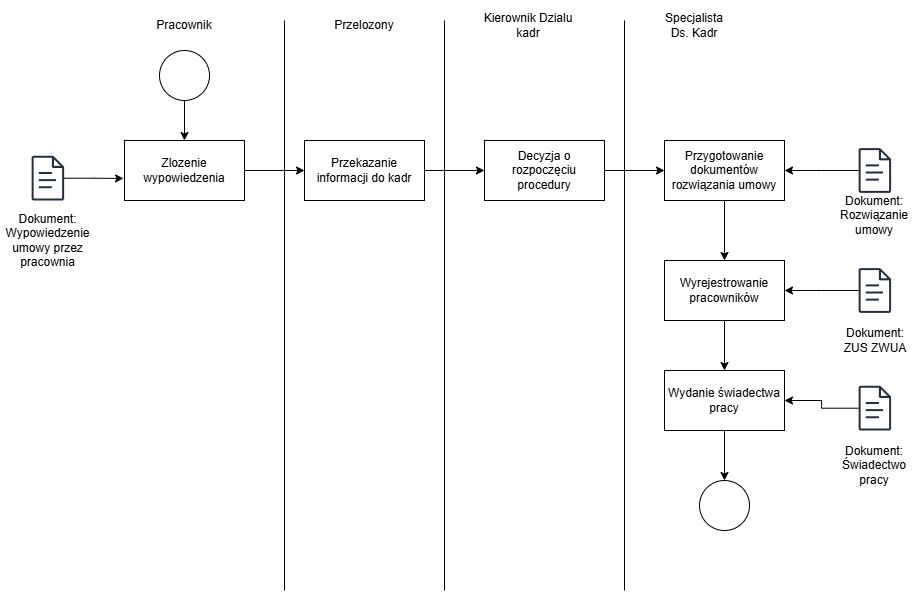

The diagram above was exported from draw.io. Its source (the exported page's mxGraphModel, read from the mxfile embedded in the PNG):
<mxGraphModel dx="2208" dy="785" grid="1" gridSize="10" guides="1" tooltips="1" connect="1" arrows="1" fold="1" page="1" pageScale="1" pageWidth="827" pageHeight="1169" math="0" shadow="0">
  <root>
    <mxCell id="0" />
    <mxCell id="1" parent="0" />
    <mxCell id="MiZmTbYWuRolDmyflKpB-5" edge="1" parent="1" source="MiZmTbYWuRolDmyflKpB-1" style="edgeStyle=orthogonalEdgeStyle;rounded=0;orthogonalLoop=1;jettySize=auto;html=1;exitX=0.5;exitY=1;exitDx=0;exitDy=0;" target="MiZmTbYWuRolDmyflKpB-2">
      <mxGeometry relative="1" as="geometry" />
    </mxCell>
    <mxCell id="MiZmTbYWuRolDmyflKpB-1" parent="1" style="ellipse;whiteSpace=wrap;html=1;aspect=fixed;" value="" vertex="1">
      <mxGeometry height="50" width="50" x="95" y="70" as="geometry" />
    </mxCell>
    <mxCell id="L9ay7eO-8dkf-joyKJRS-13" edge="1" parent="1" source="MiZmTbYWuRolDmyflKpB-2" style="edgeStyle=orthogonalEdgeStyle;rounded=0;orthogonalLoop=1;jettySize=auto;html=1;exitX=1;exitY=0.5;exitDx=0;exitDy=0;" target="L9ay7eO-8dkf-joyKJRS-12">
      <mxGeometry relative="1" as="geometry" />
    </mxCell>
    <mxCell id="MiZmTbYWuRolDmyflKpB-2" parent="1" style="rounded=0;whiteSpace=wrap;html=1;" value="Zlozenie wypowiedzenia" vertex="1">
      <mxGeometry height="60" width="120" x="60" y="160" as="geometry" />
    </mxCell>
    <mxCell id="L9ay7eO-8dkf-joyKJRS-1" parent="1" style="text;html=1;whiteSpace=wrap;strokeColor=none;fillColor=none;align=center;verticalAlign=middle;rounded=0;" value="Pracownik" vertex="1">
      <mxGeometry height="30" width="60" x="90" y="30" as="geometry" />
    </mxCell>
    <mxCell id="L9ay7eO-8dkf-joyKJRS-2" parent="1" style="text;html=1;whiteSpace=wrap;strokeColor=none;fillColor=none;align=center;verticalAlign=middle;rounded=0;" value="Przelozony" vertex="1">
      <mxGeometry height="30" width="60" x="270" y="30" as="geometry" />
    </mxCell>
    <mxCell id="L9ay7eO-8dkf-joyKJRS-3" parent="1" style="text;html=1;whiteSpace=wrap;strokeColor=none;fillColor=none;align=center;verticalAlign=middle;rounded=0;" value="Kierownik Dzialu kadr" vertex="1">
      <mxGeometry height="50" width="100" x="414" y="20" as="geometry" />
    </mxCell>
    <mxCell id="L9ay7eO-8dkf-joyKJRS-4" parent="1" style="text;html=1;whiteSpace=wrap;strokeColor=none;fillColor=none;align=center;verticalAlign=middle;rounded=0;" value="Specjalista Ds. Kadr" vertex="1">
      <mxGeometry height="30" width="60" x="600" y="30" as="geometry" />
    </mxCell>
    <mxCell id="L9ay7eO-8dkf-joyKJRS-6" edge="1" parent="1" style="endArrow=none;html=1;rounded=0;" value="">
      <mxGeometry height="50" relative="1" width="50" as="geometry">
        <mxPoint x="220" y="610" as="sourcePoint" />
        <mxPoint x="220" y="40" as="targetPoint" />
      </mxGeometry>
    </mxCell>
    <mxCell id="L9ay7eO-8dkf-joyKJRS-7" edge="1" parent="1" style="endArrow=none;html=1;rounded=0;" value="">
      <mxGeometry height="50" relative="1" width="50" as="geometry">
        <mxPoint x="380" y="610" as="sourcePoint" />
        <mxPoint x="380" y="40" as="targetPoint" />
      </mxGeometry>
    </mxCell>
    <mxCell id="L9ay7eO-8dkf-joyKJRS-8" edge="1" parent="1" style="endArrow=none;html=1;rounded=0;" value="">
      <mxGeometry height="50" relative="1" width="50" as="geometry">
        <mxPoint x="560" y="610" as="sourcePoint" />
        <mxPoint x="560" y="40" as="targetPoint" />
      </mxGeometry>
    </mxCell>
    <mxCell id="L9ay7eO-8dkf-joyKJRS-9" parent="1" style="sketch=0;outlineConnect=0;fontColor=#232F3E;gradientColor=none;fillColor=#232F3D;strokeColor=none;dashed=0;verticalLabelPosition=bottom;verticalAlign=top;align=center;html=1;fontSize=12;fontStyle=0;aspect=fixed;pointerEvents=1;shape=mxgraph.aws4.document;" value="" vertex="1">
      <mxGeometry height="44.74" width="32.69" x="-33" y="175.26" as="geometry" />
    </mxCell>
    <mxCell id="L9ay7eO-8dkf-joyKJRS-10" edge="1" parent="1" source="L9ay7eO-8dkf-joyKJRS-9" style="edgeStyle=orthogonalEdgeStyle;rounded=0;orthogonalLoop=1;jettySize=auto;html=1;entryX=-0.008;entryY=0.633;entryDx=0;entryDy=0;entryPerimeter=0;" target="MiZmTbYWuRolDmyflKpB-2">
      <mxGeometry relative="1" as="geometry" />
    </mxCell>
    <mxCell id="L9ay7eO-8dkf-joyKJRS-11" parent="1" style="text;html=1;whiteSpace=wrap;strokeColor=none;fillColor=none;align=center;verticalAlign=middle;rounded=0;" value="Dokument: Wypowiedzenie umowy przez pracownia" vertex="1">
      <mxGeometry height="80" width="96.66" x="-64.99" y="220" as="geometry" />
    </mxCell>
    <mxCell id="L9ay7eO-8dkf-joyKJRS-15" edge="1" parent="1" source="L9ay7eO-8dkf-joyKJRS-12" style="edgeStyle=orthogonalEdgeStyle;rounded=0;orthogonalLoop=1;jettySize=auto;html=1;exitX=1;exitY=0.5;exitDx=0;exitDy=0;entryX=0;entryY=0.5;entryDx=0;entryDy=0;" target="L9ay7eO-8dkf-joyKJRS-14">
      <mxGeometry relative="1" as="geometry" />
    </mxCell>
    <mxCell id="L9ay7eO-8dkf-joyKJRS-12" parent="1" style="rounded=0;whiteSpace=wrap;html=1;" value="Przekazanie informacji do kadr" vertex="1">
      <mxGeometry height="60" width="120" x="240" y="160" as="geometry" />
    </mxCell>
    <mxCell id="L9ay7eO-8dkf-joyKJRS-17" edge="1" parent="1" source="L9ay7eO-8dkf-joyKJRS-14" style="edgeStyle=orthogonalEdgeStyle;rounded=0;orthogonalLoop=1;jettySize=auto;html=1;exitX=1;exitY=0.5;exitDx=0;exitDy=0;entryX=0;entryY=0.5;entryDx=0;entryDy=0;" target="L9ay7eO-8dkf-joyKJRS-16">
      <mxGeometry relative="1" as="geometry" />
    </mxCell>
    <mxCell id="L9ay7eO-8dkf-joyKJRS-14" parent="1" style="rounded=0;whiteSpace=wrap;html=1;" value="Decyzja o rozpoczęciu procedury" vertex="1">
      <mxGeometry height="60" width="120" x="420" y="160" as="geometry" />
    </mxCell>
    <mxCell id="L9ay7eO-8dkf-joyKJRS-22" edge="1" parent="1" source="L9ay7eO-8dkf-joyKJRS-16" style="edgeStyle=orthogonalEdgeStyle;rounded=0;orthogonalLoop=1;jettySize=auto;html=1;exitX=0.5;exitY=1;exitDx=0;exitDy=0;" target="L9ay7eO-8dkf-joyKJRS-21">
      <mxGeometry relative="1" as="geometry" />
    </mxCell>
    <mxCell id="L9ay7eO-8dkf-joyKJRS-16" parent="1" style="whiteSpace=wrap;html=1;" value="Przygotowanie dokumentów rozwiązania umowy" vertex="1">
      <mxGeometry height="60" width="120" x="600" y="160" as="geometry" />
    </mxCell>
    <mxCell id="L9ay7eO-8dkf-joyKJRS-19" edge="1" parent="1" source="L9ay7eO-8dkf-joyKJRS-18" style="edgeStyle=orthogonalEdgeStyle;rounded=0;orthogonalLoop=1;jettySize=auto;html=1;entryX=1;entryY=0.5;entryDx=0;entryDy=0;" target="L9ay7eO-8dkf-joyKJRS-16">
      <mxGeometry relative="1" as="geometry" />
    </mxCell>
    <mxCell id="L9ay7eO-8dkf-joyKJRS-18" parent="1" style="sketch=0;outlineConnect=0;fontColor=#232F3E;gradientColor=none;fillColor=#232F3D;strokeColor=none;dashed=0;verticalLabelPosition=bottom;verticalAlign=top;align=center;html=1;fontSize=12;fontStyle=0;aspect=fixed;pointerEvents=1;shape=mxgraph.aws4.document;" value="" vertex="1">
      <mxGeometry height="44.74" width="32.69" x="794" y="167.63" as="geometry" />
    </mxCell>
    <mxCell id="L9ay7eO-8dkf-joyKJRS-20" parent="1" style="text;html=1;whiteSpace=wrap;strokeColor=none;fillColor=none;align=center;verticalAlign=middle;rounded=0;" value="Dokument: Rozwiązanie umowy" vertex="1">
      <mxGeometry height="50" width="80" x="770.34" y="210" as="geometry" />
    </mxCell>
    <mxCell id="L9ay7eO-8dkf-joyKJRS-29" edge="1" parent="1" source="L9ay7eO-8dkf-joyKJRS-21" style="edgeStyle=orthogonalEdgeStyle;rounded=0;orthogonalLoop=1;jettySize=auto;html=1;exitX=0.5;exitY=1;exitDx=0;exitDy=0;" target="L9ay7eO-8dkf-joyKJRS-28">
      <mxGeometry relative="1" as="geometry" />
    </mxCell>
    <mxCell id="L9ay7eO-8dkf-joyKJRS-21" parent="1" style="whiteSpace=wrap;html=1;" value="Wyrejestrowanie pracowników" vertex="1">
      <mxGeometry height="60" width="120" x="600" y="280" as="geometry" />
    </mxCell>
    <mxCell id="L9ay7eO-8dkf-joyKJRS-27" edge="1" parent="1" source="L9ay7eO-8dkf-joyKJRS-23" style="edgeStyle=orthogonalEdgeStyle;rounded=0;orthogonalLoop=1;jettySize=auto;html=1;" target="L9ay7eO-8dkf-joyKJRS-21">
      <mxGeometry relative="1" as="geometry" />
    </mxCell>
    <mxCell id="L9ay7eO-8dkf-joyKJRS-23" parent="1" style="sketch=0;outlineConnect=0;fontColor=#232F3E;gradientColor=none;fillColor=#232F3D;strokeColor=none;dashed=0;verticalLabelPosition=bottom;verticalAlign=top;align=center;html=1;fontSize=12;fontStyle=0;aspect=fixed;pointerEvents=1;shape=mxgraph.aws4.document;" value="" vertex="1">
      <mxGeometry height="44.74" width="32.69" x="794" y="287.63" as="geometry" />
    </mxCell>
    <mxCell id="L9ay7eO-8dkf-joyKJRS-26" parent="1" style="text;html=1;whiteSpace=wrap;strokeColor=none;fillColor=none;align=center;verticalAlign=middle;rounded=0;" value="Dokument: ZUS ZWUA" vertex="1">
      <mxGeometry height="40" width="69.66" x="775.51" y="340" as="geometry" />
    </mxCell>
    <mxCell id="L9ay7eO-8dkf-joyKJRS-34" edge="1" parent="1" source="L9ay7eO-8dkf-joyKJRS-28" style="edgeStyle=orthogonalEdgeStyle;rounded=0;orthogonalLoop=1;jettySize=auto;html=1;exitX=0.5;exitY=1;exitDx=0;exitDy=0;entryX=0.5;entryY=0;entryDx=0;entryDy=0;" target="L9ay7eO-8dkf-joyKJRS-33">
      <mxGeometry relative="1" as="geometry" />
    </mxCell>
    <mxCell id="L9ay7eO-8dkf-joyKJRS-28" parent="1" style="whiteSpace=wrap;html=1;" value="Wydanie świadectwa pracy" vertex="1">
      <mxGeometry height="60" width="120" x="600" y="390" as="geometry" />
    </mxCell>
    <mxCell id="L9ay7eO-8dkf-joyKJRS-32" edge="1" parent="1" source="L9ay7eO-8dkf-joyKJRS-30" style="edgeStyle=orthogonalEdgeStyle;rounded=0;orthogonalLoop=1;jettySize=auto;html=1;entryX=1;entryY=0.5;entryDx=0;entryDy=0;" target="L9ay7eO-8dkf-joyKJRS-28">
      <mxGeometry relative="1" as="geometry" />
    </mxCell>
    <mxCell id="L9ay7eO-8dkf-joyKJRS-30" parent="1" style="sketch=0;outlineConnect=0;fontColor=#232F3E;gradientColor=none;fillColor=#232F3D;strokeColor=none;dashed=0;verticalLabelPosition=bottom;verticalAlign=top;align=center;html=1;fontSize=12;fontStyle=0;aspect=fixed;pointerEvents=1;shape=mxgraph.aws4.document;" value="" vertex="1">
      <mxGeometry height="44.74" width="32.69" x="794" y="405.26" as="geometry" />
    </mxCell>
    <mxCell id="L9ay7eO-8dkf-joyKJRS-31" parent="1" style="text;html=1;whiteSpace=wrap;strokeColor=none;fillColor=none;align=center;verticalAlign=middle;rounded=0;" value="Dokument: Świadectwo pracy" vertex="1">
      <mxGeometry height="50" width="84.49" x="768.1" y="460" as="geometry" />
    </mxCell>
    <mxCell id="L9ay7eO-8dkf-joyKJRS-33" parent="1" style="ellipse;whiteSpace=wrap;html=1;aspect=fixed;" value="" vertex="1">
      <mxGeometry height="50" width="50" x="635" y="500" as="geometry" />
    </mxCell>
  </root>
</mxGraphModel>